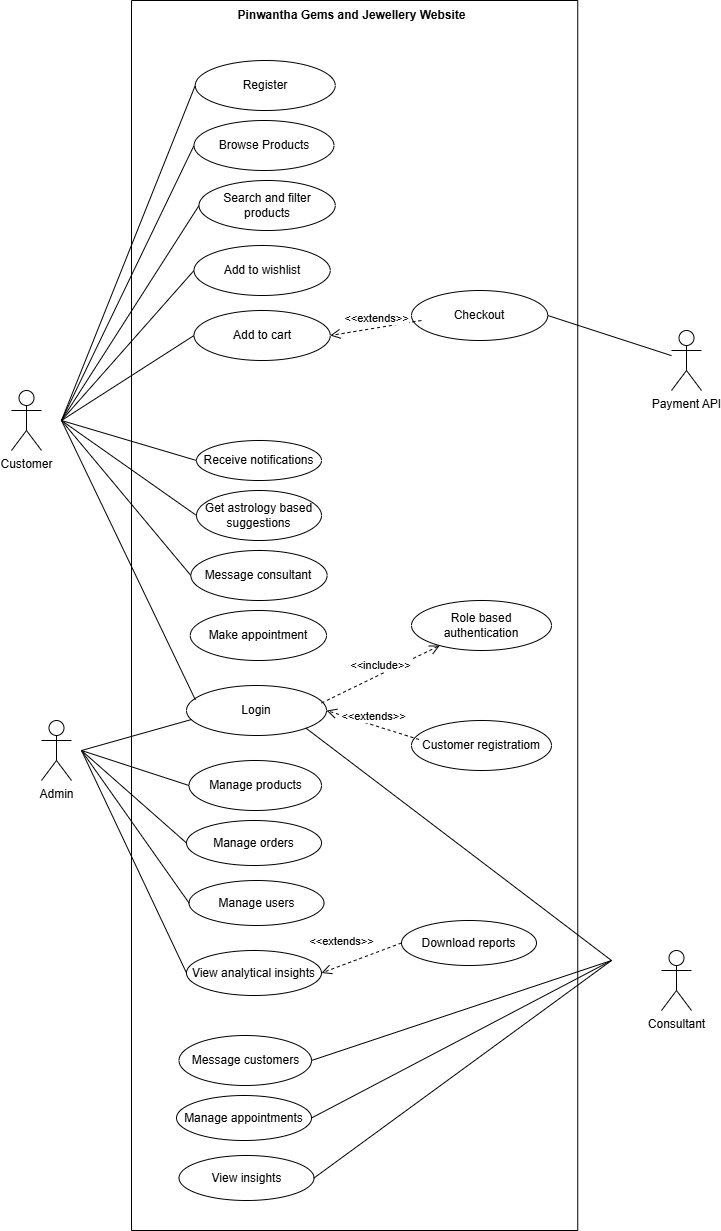

The diagram above was exported from draw.io. Its source (the exported page's mxGraphModel, read from the mxfile embedded in the PNG):
<mxGraphModel dx="1146" dy="1678" grid="1" gridSize="10" guides="1" tooltips="1" connect="1" arrows="1" fold="1" page="1" pageScale="1" pageWidth="827" pageHeight="1169" math="0" shadow="0">
  <root>
    <mxCell id="0" />
    <mxCell id="1" parent="0" />
    <mxCell id="2" value="Customer" style="shape=umlActor;verticalLabelPosition=bottom;verticalAlign=top;html=1;outlineConnect=0;" parent="1" vertex="1">
      <mxGeometry x="50" y="160" width="30" height="60" as="geometry" />
    </mxCell>
    <mxCell id="3" value="Admin" style="shape=umlActor;verticalLabelPosition=bottom;verticalAlign=top;html=1;outlineConnect=0;" parent="1" vertex="1">
      <mxGeometry x="80" y="490" width="30" height="60" as="geometry" />
    </mxCell>
    <mxCell id="4" value="" style="swimlane;startSize=0;" parent="1" vertex="1">
      <mxGeometry x="170" y="-230" width="446.25" height="1230" as="geometry" />
    </mxCell>
    <mxCell id="5" value="Register" style="ellipse;whiteSpace=wrap;html=1;" parent="4" vertex="1">
      <mxGeometry x="63.75" y="60" width="140" height="50" as="geometry" />
    </mxCell>
    <mxCell id="6" value="Login&lt;span style=&quot;font-family: monospace; font-size: 0px; text-align: start; text-wrap-mode: nowrap;&quot;&gt;%3CmxGraphModel%3E%3Croot%3E%3CmxCell%20id%3D%220%22%2F%3E%3CmxCell%20id%3D%221%22%20parent%3D%220%22%2F%3E%3CmxCell%20id%3D%222%22%20value%3D%22%22%20style%3D%22ellipse%3BwhiteSpace%3Dwrap%3Bhtml%3D1%3B%22%20vertex%3D%221%22%20parent%3D%221%22%3E%3CmxGeometry%20x%3D%22230%22%20y%3D%22130%22%20width%3D%22245%22%20height%3D%2250%22%20as%3D%22geometry%22%2F%3E%3C%2FmxCell%3E%3C%2Froot%3E%3C%2FmxGraphModel%3E&lt;/span&gt;" style="ellipse;whiteSpace=wrap;html=1;" parent="4" vertex="1">
      <mxGeometry x="55.00000000000001" y="685" width="140" height="50" as="geometry" />
    </mxCell>
    <mxCell id="7" value="Browse Products" style="ellipse;whiteSpace=wrap;html=1;" parent="4" vertex="1">
      <mxGeometry x="62.510000000000005" y="120" width="140" height="50" as="geometry" />
    </mxCell>
    <mxCell id="8" value="Search and filter products" style="ellipse;whiteSpace=wrap;html=1;" parent="4" vertex="1">
      <mxGeometry x="67.5" y="180" width="136.25" height="50" as="geometry" />
    </mxCell>
    <mxCell id="10" value="Add to wishlist" style="ellipse;whiteSpace=wrap;html=1;" parent="4" vertex="1">
      <mxGeometry x="62.51" y="245" width="136.25" height="50" as="geometry" />
    </mxCell>
    <mxCell id="11" value="Manage orders" style="ellipse;whiteSpace=wrap;html=1;" parent="4" vertex="1">
      <mxGeometry x="55.010000000000005" y="820" width="135" height="45" as="geometry" />
    </mxCell>
    <mxCell id="12" value="Manage products" style="ellipse;whiteSpace=wrap;html=1;" parent="4" vertex="1">
      <mxGeometry x="57.51" y="760" width="132.5" height="50" as="geometry" />
    </mxCell>
    <mxCell id="13" value="Receive notifications" style="ellipse;whiteSpace=wrap;html=1;" parent="4" vertex="1">
      <mxGeometry x="65.00999999999999" y="440" width="125" height="40" as="geometry" />
    </mxCell>
    <mxCell id="17" value="&lt;b&gt;Pinwantha Gems and Jewellery Website&lt;/b&gt;" style="text;html=1;align=center;verticalAlign=middle;resizable=0;points=[];autosize=1;strokeColor=none;fillColor=none;" parent="4" vertex="1">
      <mxGeometry x="95" width="250" height="30" as="geometry" />
    </mxCell>
    <mxCell id="21" value="Manage users" style="ellipse;whiteSpace=wrap;html=1;" parent="4" vertex="1">
      <mxGeometry x="57.50999999999999" y="880" width="135" height="45" as="geometry" />
    </mxCell>
    <mxCell id="33" value="Add to cart" style="ellipse;whiteSpace=wrap;html=1;" parent="4" vertex="1">
      <mxGeometry x="62.50999999999999" y="310" width="136.25" height="50" as="geometry" />
    </mxCell>
    <mxCell id="34" value="Checkout&lt;span style=&quot;font-family: monospace; font-size: 0px; text-align: start; text-wrap-mode: nowrap;&quot;&gt;%3CmxGraphModel%3E%3Croot%3E%3CmxCell%20id%3D%220%22%2F%3E%3CmxCell%20id%3D%221%22%20parent%3D%220%22%2F%3E%3CmxCell%20id%3D%222%22%20value%3D%22Add%20to%20cart%22%20style%3D%22ellipse%3BwhiteSpace%3Dwrap%3Bhtml%3D1%3B%22%20vertex%3D%221%22%20parent%3D%221%22%3E%3CmxGeometry%20x%3D%22232.51%22%20y%3D%2280%22%20width%3D%22136.25%22%20height%3D%2250%22%20as%3D%22geometry%22%2F%3E%3C%2FmxCell%3E%3C%2Froot%3E%3C%2FmxGraphModel%3E&lt;/span&gt;" style="ellipse;whiteSpace=wrap;html=1;" parent="4" vertex="1">
      <mxGeometry x="280" y="290" width="136.25" height="50" as="geometry" />
    </mxCell>
    <mxCell id="36" value="Message consultant" style="ellipse;whiteSpace=wrap;html=1;" parent="4" vertex="1">
      <mxGeometry x="59.379999999999995" y="550" width="136.25" height="50" as="geometry" />
    </mxCell>
    <mxCell id="37" value="View analytical insights" style="ellipse;whiteSpace=wrap;html=1;" parent="4" vertex="1">
      <mxGeometry x="55.00000000000001" y="950" width="135" height="45" as="geometry" />
    </mxCell>
    <mxCell id="39" value="Get astrology based suggestions" style="ellipse;whiteSpace=wrap;html=1;" parent="4" vertex="1">
      <mxGeometry x="65" y="490" width="125" height="50" as="geometry" />
    </mxCell>
    <mxCell id="48" value="Role based authentication" style="ellipse;whiteSpace=wrap;html=1;" parent="4" vertex="1">
      <mxGeometry x="280" y="600" width="140" height="50" as="geometry" />
    </mxCell>
    <mxCell id="49" value="&amp;lt;&amp;lt;include&amp;gt;&amp;gt;" style="html=1;verticalAlign=bottom;endArrow=open;dashed=1;endSize=8;curved=0;rounded=0;exitX=1;exitY=0.5;exitDx=0;exitDy=0;" parent="4" edge="1" target="48">
      <mxGeometry relative="1" as="geometry">
        <mxPoint x="190" y="702.5" as="sourcePoint" />
        <mxPoint x="271" y="707.5" as="targetPoint" />
      </mxGeometry>
    </mxCell>
    <mxCell id="62" value="Make appointment" style="ellipse;whiteSpace=wrap;html=1;" parent="4" vertex="1">
      <mxGeometry x="58.75" y="610" width="136.25" height="50" as="geometry" />
    </mxCell>
    <mxCell id="52" value="Manage appointments" style="ellipse;whiteSpace=wrap;html=1;" parent="4" vertex="1">
      <mxGeometry x="45.00999999999999" y="1095" width="135" height="45" as="geometry" />
    </mxCell>
    <mxCell id="53" value="Message customers" style="ellipse;whiteSpace=wrap;html=1;" parent="4" vertex="1">
      <mxGeometry x="47.50999999999999" y="1035" width="132.5" height="50" as="geometry" />
    </mxCell>
    <mxCell id="54" value="View insights" style="ellipse;whiteSpace=wrap;html=1;" parent="4" vertex="1">
      <mxGeometry x="47.50999999999999" y="1155" width="135" height="45" as="geometry" />
    </mxCell>
    <mxCell id="57" value="" style="endArrow=none;html=1;entryX=1;entryY=0.5;entryDx=0;entryDy=0;" parent="4" target="53" edge="1">
      <mxGeometry width="50" height="50" relative="1" as="geometry">
        <mxPoint x="480" y="960" as="sourcePoint" />
        <mxPoint x="-10" y="825" as="targetPoint" />
      </mxGeometry>
    </mxCell>
    <mxCell id="58" value="" style="endArrow=none;html=1;entryX=1;entryY=0.5;entryDx=0;entryDy=0;" parent="4" target="52" edge="1">
      <mxGeometry width="50" height="50" relative="1" as="geometry">
        <mxPoint x="480" y="960" as="sourcePoint" />
        <mxPoint x="62" y="1040" as="targetPoint" />
      </mxGeometry>
    </mxCell>
    <mxCell id="60" value="" style="endArrow=none;html=1;entryX=1;entryY=0.5;entryDx=0;entryDy=0;" parent="4" target="54" edge="1">
      <mxGeometry width="50" height="50" relative="1" as="geometry">
        <mxPoint x="480" y="960" as="sourcePoint" />
        <mxPoint x="60" y="1058" as="targetPoint" />
      </mxGeometry>
    </mxCell>
    <mxCell id="63" value="Customer registratiom" style="ellipse;whiteSpace=wrap;html=1;" vertex="1" parent="4">
      <mxGeometry x="280" y="720" width="140" height="50" as="geometry" />
    </mxCell>
    <mxCell id="64" value="&amp;lt;&amp;lt;extends&amp;gt;&amp;gt;" style="html=1;verticalAlign=bottom;endArrow=open;dashed=1;endSize=8;curved=0;rounded=0;exitX=0.054;exitY=0.38;exitDx=0;exitDy=0;exitPerimeter=0;entryX=1;entryY=0.5;entryDx=0;entryDy=0;" edge="1" parent="4" source="63" target="6">
      <mxGeometry relative="1" as="geometry">
        <mxPoint x="200" y="712.5" as="sourcePoint" />
        <mxPoint x="318" y="655" as="targetPoint" />
      </mxGeometry>
    </mxCell>
    <mxCell id="66" value="&amp;lt;&amp;lt;extends&amp;gt;&amp;gt;" style="html=1;verticalAlign=bottom;endArrow=open;dashed=1;endSize=8;curved=0;rounded=0;exitX=0.073;exitY=0.6;exitDx=0;exitDy=0;exitPerimeter=0;entryX=1;entryY=0.5;entryDx=0;entryDy=0;" edge="1" parent="4" source="34" target="33">
      <mxGeometry relative="1" as="geometry">
        <mxPoint x="290" y="329.5" as="sourcePoint" />
        <mxPoint x="197" y="300.5" as="targetPoint" />
      </mxGeometry>
    </mxCell>
    <mxCell id="67" value="Download reports" style="ellipse;whiteSpace=wrap;html=1;" vertex="1" parent="4">
      <mxGeometry x="270" y="920" width="135" height="45" as="geometry" />
    </mxCell>
    <mxCell id="68" value="&amp;lt;&amp;lt;extends&amp;gt;&amp;gt;" style="html=1;verticalAlign=bottom;endArrow=open;dashed=1;endSize=8;curved=0;rounded=0;exitX=0;exitY=0.5;exitDx=0;exitDy=0;entryX=1;entryY=0.5;entryDx=0;entryDy=0;" edge="1" parent="4" source="67" target="37">
      <mxGeometry x="0.3767" y="-14" relative="1" as="geometry">
        <mxPoint x="275.51" y="999" as="sourcePoint" />
        <mxPoint x="182.51" y="970" as="targetPoint" />
        <mxPoint as="offset" />
      </mxGeometry>
    </mxCell>
    <mxCell id="22" value="" style="endArrow=none;html=1;entryX=0;entryY=0.5;entryDx=0;entryDy=0;" parent="1" target="5" edge="1">
      <mxGeometry width="50" height="50" relative="1" as="geometry">
        <mxPoint x="100" y="190" as="sourcePoint" />
        <mxPoint x="170" y="320" as="targetPoint" />
      </mxGeometry>
    </mxCell>
    <mxCell id="23" value="" style="endArrow=none;html=1;exitX=0.064;exitY=0.29;exitDx=0;exitDy=0;exitPerimeter=0;" parent="1" source="6" edge="1">
      <mxGeometry width="50" height="50" relative="1" as="geometry">
        <mxPoint x="150" y="166" as="sourcePoint" />
        <mxPoint x="100" y="190" as="targetPoint" />
      </mxGeometry>
    </mxCell>
    <mxCell id="24" value="" style="endArrow=none;html=1;exitX=0;exitY=0.5;exitDx=0;exitDy=0;" parent="1" source="7" edge="1">
      <mxGeometry width="50" height="50" relative="1" as="geometry">
        <mxPoint x="240" y="95" as="sourcePoint" />
        <mxPoint x="100" y="190" as="targetPoint" />
      </mxGeometry>
    </mxCell>
    <mxCell id="25" value="" style="endArrow=none;html=1;exitX=0;exitY=0.5;exitDx=0;exitDy=0;" parent="1" source="8" edge="1">
      <mxGeometry width="50" height="50" relative="1" as="geometry">
        <mxPoint x="236" y="155" as="sourcePoint" />
        <mxPoint x="100" y="190" as="targetPoint" />
      </mxGeometry>
    </mxCell>
    <mxCell id="26" value="" style="endArrow=none;html=1;exitX=0;exitY=0.5;exitDx=0;exitDy=0;" parent="1" source="10" edge="1">
      <mxGeometry width="50" height="50" relative="1" as="geometry">
        <mxPoint x="240" y="225" as="sourcePoint" />
        <mxPoint x="100" y="190" as="targetPoint" />
      </mxGeometry>
    </mxCell>
    <mxCell id="27" value="" style="endArrow=none;html=1;exitX=0;exitY=0.5;exitDx=0;exitDy=0;" parent="1" source="36" edge="1">
      <mxGeometry width="50" height="50" relative="1" as="geometry">
        <mxPoint x="228.75" y="415" as="sourcePoint" />
        <mxPoint x="100" y="190" as="targetPoint" />
      </mxGeometry>
    </mxCell>
    <mxCell id="28" value="" style="endArrow=none;html=1;entryX=0;entryY=0.5;entryDx=0;entryDy=0;" parent="1" target="12" edge="1">
      <mxGeometry width="50" height="50" relative="1" as="geometry">
        <mxPoint x="120" y="520" as="sourcePoint" />
        <mxPoint x="170" y="320" as="targetPoint" />
      </mxGeometry>
    </mxCell>
    <mxCell id="29" value="" style="endArrow=none;html=1;entryX=0;entryY=0.5;entryDx=0;entryDy=0;exitX=1;exitY=0.3333333333333333;exitDx=0;exitDy=0;exitPerimeter=0;" parent="1" target="11" edge="1">
      <mxGeometry width="50" height="50" relative="1" as="geometry">
        <mxPoint x="120" y="520" as="sourcePoint" />
        <mxPoint x="242" y="535" as="targetPoint" />
      </mxGeometry>
    </mxCell>
    <mxCell id="30" value="" style="endArrow=none;html=1;entryX=0.036;entryY=0.68;entryDx=0;entryDy=0;entryPerimeter=0;" parent="1" target="6" edge="1">
      <mxGeometry width="50" height="50" relative="1" as="geometry">
        <mxPoint x="120" y="520" as="sourcePoint" />
        <mxPoint x="100" y="390" as="targetPoint" />
      </mxGeometry>
    </mxCell>
    <mxCell id="31" value="" style="endArrow=none;html=1;entryX=0;entryY=0.5;entryDx=0;entryDy=0;" parent="1" target="21" edge="1">
      <mxGeometry width="50" height="50" relative="1" as="geometry">
        <mxPoint x="120" y="520" as="sourcePoint" />
        <mxPoint x="240" y="553" as="targetPoint" />
      </mxGeometry>
    </mxCell>
    <mxCell id="38" value="Payment API" style="shape=umlActor;verticalLabelPosition=bottom;verticalAlign=top;html=1;outlineConnect=0;" parent="1" vertex="1">
      <mxGeometry x="710" y="100" width="30" height="60" as="geometry" />
    </mxCell>
    <mxCell id="40" value="" style="endArrow=none;html=1;exitX=0;exitY=0.5;exitDx=0;exitDy=0;" parent="1" source="39" edge="1">
      <mxGeometry width="50" height="50" relative="1" as="geometry">
        <mxPoint x="239" y="355" as="sourcePoint" />
        <mxPoint x="100" y="190" as="targetPoint" />
      </mxGeometry>
    </mxCell>
    <mxCell id="42" value="" style="endArrow=none;html=1;exitX=0;exitY=0.5;exitDx=0;exitDy=0;" parent="1" source="13" edge="1">
      <mxGeometry width="50" height="50" relative="1" as="geometry">
        <mxPoint x="245" y="300" as="sourcePoint" />
        <mxPoint x="100" y="190" as="targetPoint" />
      </mxGeometry>
    </mxCell>
    <mxCell id="43" value="" style="endArrow=none;html=1;entryX=0;entryY=0.5;entryDx=0;entryDy=0;" parent="1" target="37" edge="1">
      <mxGeometry width="50" height="50" relative="1" as="geometry">
        <mxPoint x="120" y="520" as="sourcePoint" />
        <mxPoint x="238" y="682" as="targetPoint" />
      </mxGeometry>
    </mxCell>
    <mxCell id="47" value="" style="endArrow=none;html=1;entryX=1;entryY=0.5;entryDx=0;entryDy=0;" parent="1" source="38" target="34" edge="1">
      <mxGeometry width="50" height="50" relative="1" as="geometry">
        <mxPoint x="710" y="341" as="sourcePoint" />
        <mxPoint x="376" y="355" as="targetPoint" />
      </mxGeometry>
    </mxCell>
    <mxCell id="59" value="" style="endArrow=none;html=1;entryX=1;entryY=1;entryDx=0;entryDy=0;jumpStyle=arc;" parent="1" edge="1" target="6">
      <mxGeometry width="50" height="50" relative="1" as="geometry">
        <mxPoint x="650" y="730" as="sourcePoint" />
        <mxPoint x="239.30000000000007" y="496.1500000000001" as="targetPoint" />
      </mxGeometry>
    </mxCell>
    <mxCell id="50" value="Consultant" style="shape=umlActor;verticalLabelPosition=bottom;verticalAlign=top;html=1;outlineConnect=0;" parent="1" vertex="1">
      <mxGeometry x="700" y="720" width="30" height="60" as="geometry" />
    </mxCell>
    <mxCell id="65" value="" style="endArrow=none;html=1;exitX=0;exitY=0.5;exitDx=0;exitDy=0;" edge="1" parent="1" source="33">
      <mxGeometry width="50" height="50" relative="1" as="geometry">
        <mxPoint x="239" y="175" as="sourcePoint" />
        <mxPoint x="100" y="190" as="targetPoint" />
      </mxGeometry>
    </mxCell>
  </root>
</mxGraphModel>